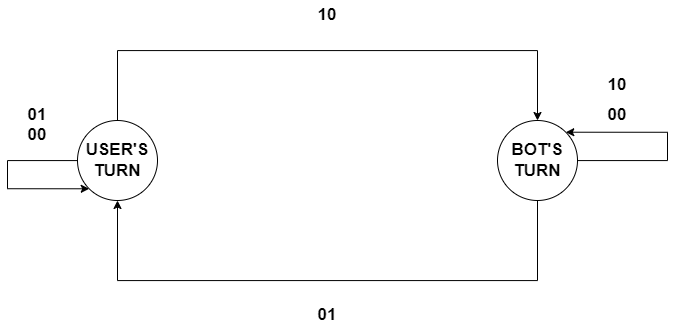

The diagram above was exported from draw.io. Its source (the exported page's mxGraphModel, read from the mxfile embedded in the PNG):
<mxGraphModel dx="942" dy="529" grid="1" gridSize="10" guides="1" tooltips="1" connect="1" arrows="1" fold="1" page="1" pageScale="1" pageWidth="850" pageHeight="1100" math="0" shadow="0">
  <root>
    <mxCell id="0" />
    <mxCell id="1" parent="0" />
    <mxCell id="jvgcPU86DiRYIyeK6_Cj-4" value="" style="edgeStyle=orthogonalEdgeStyle;rounded=0;orthogonalLoop=1;jettySize=auto;html=1;entryX=0.5;entryY=0;entryDx=0;entryDy=0;fontStyle=1;fontSize=17;" edge="1" parent="1" source="jvgcPU86DiRYIyeK6_Cj-1" target="jvgcPU86DiRYIyeK6_Cj-2">
      <mxGeometry relative="1" as="geometry">
        <mxPoint x="140" y="50" as="targetPoint" />
        <Array as="points">
          <mxPoint x="140" y="80" />
          <mxPoint x="560" y="80" />
        </Array>
      </mxGeometry>
    </mxCell>
    <mxCell id="jvgcPU86DiRYIyeK6_Cj-10" value="" style="edgeStyle=orthogonalEdgeStyle;rounded=0;orthogonalLoop=1;jettySize=auto;html=1;entryX=0;entryY=1;entryDx=0;entryDy=0;fontStyle=1;fontSize=17;" edge="1" parent="1" source="jvgcPU86DiRYIyeK6_Cj-1" target="jvgcPU86DiRYIyeK6_Cj-1">
      <mxGeometry relative="1" as="geometry">
        <mxPoint x="90" y="220" as="targetPoint" />
        <Array as="points">
          <mxPoint x="30" y="190" />
          <mxPoint x="30" y="218" />
        </Array>
      </mxGeometry>
    </mxCell>
    <mxCell id="jvgcPU86DiRYIyeK6_Cj-1" value="USER'S TURN" style="ellipse;whiteSpace=wrap;html=1;aspect=fixed;fontStyle=1;fontSize=17;" vertex="1" parent="1">
      <mxGeometry x="100" y="150" width="80" height="80" as="geometry" />
    </mxCell>
    <mxCell id="jvgcPU86DiRYIyeK6_Cj-6" value="" style="edgeStyle=orthogonalEdgeStyle;rounded=0;orthogonalLoop=1;jettySize=auto;html=1;entryX=0.5;entryY=1;entryDx=0;entryDy=0;fontStyle=1;fontSize=17;" edge="1" parent="1" source="jvgcPU86DiRYIyeK6_Cj-2" target="jvgcPU86DiRYIyeK6_Cj-1">
      <mxGeometry relative="1" as="geometry">
        <mxPoint x="560" y="310" as="targetPoint" />
        <Array as="points">
          <mxPoint x="560" y="310" />
          <mxPoint x="140" y="310" />
        </Array>
      </mxGeometry>
    </mxCell>
    <mxCell id="jvgcPU86DiRYIyeK6_Cj-11" style="edgeStyle=orthogonalEdgeStyle;rounded=0;orthogonalLoop=1;jettySize=auto;html=1;entryX=1;entryY=0;entryDx=0;entryDy=0;fontStyle=1;fontSize=17;" edge="1" parent="1" target="jvgcPU86DiRYIyeK6_Cj-2">
      <mxGeometry relative="1" as="geometry">
        <mxPoint x="679" y="150" as="targetPoint" />
        <mxPoint x="598.9999260354346" y="190.07692307692298" as="sourcePoint" />
        <Array as="points">
          <mxPoint x="690" y="190" />
          <mxPoint x="690" y="162" />
        </Array>
      </mxGeometry>
    </mxCell>
    <mxCell id="jvgcPU86DiRYIyeK6_Cj-2" value="BOT'S TURN" style="ellipse;whiteSpace=wrap;html=1;aspect=fixed;fontStyle=1;fontSize=17;" vertex="1" parent="1">
      <mxGeometry x="520" y="150" width="80" height="80" as="geometry" />
    </mxCell>
    <mxCell id="jvgcPU86DiRYIyeK6_Cj-7" value="10" style="text;html=1;align=center;verticalAlign=middle;whiteSpace=wrap;rounded=0;fontFamily=Helvetica;fontSize=17;fontColor=default;fontStyle=1" vertex="1" parent="1">
      <mxGeometry x="320" y="30" width="60" height="30" as="geometry" />
    </mxCell>
    <mxCell id="jvgcPU86DiRYIyeK6_Cj-8" value="01" style="text;html=1;align=center;verticalAlign=middle;whiteSpace=wrap;rounded=0;fontStyle=1;fontSize=17;" vertex="1" parent="1">
      <mxGeometry x="320" y="330" width="60" height="30" as="geometry" />
    </mxCell>
    <mxCell id="jvgcPU86DiRYIyeK6_Cj-20" value="00" style="text;html=1;align=center;verticalAlign=middle;whiteSpace=wrap;rounded=0;fontStyle=1;fontSize=17;" vertex="1" parent="1">
      <mxGeometry x="30" y="150" width="60" height="30" as="geometry" />
    </mxCell>
    <mxCell id="jvgcPU86DiRYIyeK6_Cj-21" value="01" style="text;html=1;align=center;verticalAlign=middle;whiteSpace=wrap;rounded=0;fontStyle=1;fontSize=17;" vertex="1" parent="1">
      <mxGeometry x="30" y="130" width="60" height="30" as="geometry" />
    </mxCell>
    <mxCell id="jvgcPU86DiRYIyeK6_Cj-22" value="10" style="text;html=1;align=center;verticalAlign=middle;whiteSpace=wrap;rounded=0;fontStyle=1;fontSize=17;" vertex="1" parent="1">
      <mxGeometry x="610" y="100" width="60" height="30" as="geometry" />
    </mxCell>
    <mxCell id="jvgcPU86DiRYIyeK6_Cj-23" value="00" style="text;html=1;align=center;verticalAlign=middle;whiteSpace=wrap;rounded=0;fontStyle=1;fontSize=17;" vertex="1" parent="1">
      <mxGeometry x="610" y="130" width="60" height="30" as="geometry" />
    </mxCell>
  </root>
</mxGraphModel>